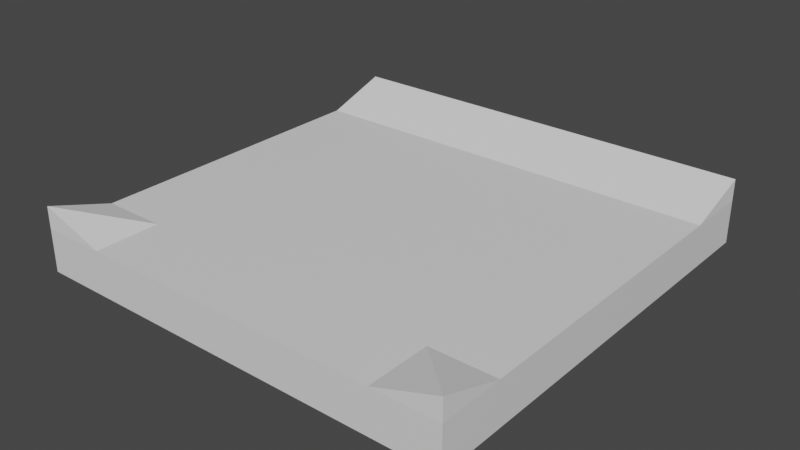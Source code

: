 # Source: tile_t_section.blend  (saved by Blender 3.5.10; exported with 4.5.12 LTS)
import bpy
from mathutils import Matrix  # noqa: F401  (used for matrix-valued properties, if any)

bpy.ops.wm.read_factory_settings(use_empty=True)
scene = bpy.context.scene
scene.name = 'Scene'

# ---- collections
col_collection = bpy.data.collections.new('Collection'); scene.collection.children.link(col_collection)

# ---- materials (node trees are filled in below, after node groups)
mat_material = bpy.data.materials.new('Material')
mat_material.alpha_threshold = 0.0
mat_material.use_transparent_shadow = False
mat_material.roughness = 0.5
mat_material.line_color = (0.0, 0.0, 0.0, 1.0)

# ---- material node trees
mat_material.use_nodes = True; mat_material.node_tree.nodes.clear()
_N = mat_material.node_tree.nodes; _L = mat_material.node_tree.links
n0 = _N.new('ShaderNodeOutputMaterial'); n0.name = 'Material Output'; n0.location = (300, 300)
n1 = _N.new('ShaderNodeBsdfPrincipled'); n1.name = 'Principled BSDF'; n1.location = (10, 300)
n1.distribution = 'GGX'
n1.subsurface_method = 'RANDOM_WALK_SKIN'
n1.inputs[3].default_value = 1.45
n1.inputs[27].default_value = (0.0, 0.0, 0.0, 1.0)
n1.inputs[28].default_value = 1.0
_L.new(n1.outputs[0], n0.inputs[0])
n0.is_active_output = True

# ---- world
world_world = bpy.data.worlds.new('World'); scene.world = world_world
world_world.use_nodes = True; world_world.node_tree.nodes.clear()
_N = world_world.node_tree.nodes; _L = world_world.node_tree.links
n0 = _N.new('ShaderNodeOutputWorld'); n0.name = 'World Output'; n0.location = (300, 300)
n1 = _N.new('ShaderNodeBackground'); n1.name = 'Background'; n1.location = (10, 300)
n1.inputs[0].default_value = (0.05088, 0.05088, 0.05088, 1.0)
_L.new(n1.outputs[0], n0.inputs[0])
n0.is_active_output = True
world_world.color = (0.05088, 0.05088, 0.05088)
world_world.use_sun_shadow = False
world_world.sun_shadow_jitter_overblur = 0.0

# ---- meshes
me_cube = bpy.data.meshes.new('Cube')
me_cube.from_pydata([(1.0, 1.0, 1.0), (1.0, 1.0, -1.0), (1.0, -1.0, 1.0), (1.0, -1.0, -1.0), (-1.0, 1.0, 1.0), (-1.0, 1.0, -1.0), (-1.0, -1.0, 1.0), (-1.0, -1.0, -1.0)], [], [(0, 4, 6, 2), (3, 2, 6, 7), (7, 6, 4, 5), (5, 1, 3, 7), (1, 0, 2, 3), (5, 4, 0, 1)])
_uv = me_cube.uv_layers.new(name='UVMap')
_uv.uv.foreach_set('vector', [0.625, 0.5, 0.875, 0.5, 0.875, 0.75, 0.625, 0.75, 0.375, 0.75, 0.625, 0.75, 0.625, 1.0, 0.375, 1.0, 0.375, 0.0, 0.625, 0.0, 0.625, 0.25, 0.375, 0.25, 0.125, 0.5, 0.375, 0.5, 0.375, 0.75, 0.125, 0.75, 0.375, 0.5, 0.625, 0.5, 0.625, 0.75, 0.375, 0.75, 0.375, 0.25, 0.625, 0.25, 0.625, 0.5, 0.375, 0.5])
me_cube.materials.append(mat_material)
me_cube.use_mirror_vertex_groups = False
me_cube.update()
me_cube_001 = bpy.data.meshes.new('Cube.001')
me_cube_001.from_pydata([(-1.0, -1.0, -1.0), (-1.0, 1.0, -1.0), (-1.0, 1.0, 1.0), (1.0, -1.0, -1.0), (1.0, 1.0, -1.0), (1.0, 1.0, 1.0)], [], [(0, 2, 1), (1, 2, 5, 4), (4, 5, 3), (1, 4, 3, 0), (5, 2, 0, 3)])
_uv = me_cube_001.uv_layers.new(name='UVMap')
_uv.uv.foreach_set('vector', [0.375, 0.0, 0.625, 0.25, 0.375, 0.25, 0.375, 0.25, 0.625, 0.25, 0.625, 0.5, 0.375, 0.5, 0.375, 0.5, 0.625, 0.5, 0.375, 0.75, 0.125, 0.5, 0.375, 0.5, 0.375, 0.75, 0.125, 0.75, 0.625, 0.5, 0.875, 0.5, 0.375, 1.0, 0.375, 0.75])
me_cube_001.update()
me_cube_006 = bpy.data.meshes.new('Cube.006')
me_cube_006.from_pydata([(-1.0, -1.0, 0.0), (1.0, -1.0, 0.0), (-1.0, 1.0, 0.0), (1.0, -1.0, 1.0), (-0.7613, 0.7613, -0.1194), (1.0, -1.0, 0.0)], [], [(2, 4, 0), (2, 0, 3), (2, 3, 1, 4), (0, 1, 3), (4, 1, 0)])
_uv = me_cube_006.uv_layers.new(name='UVMap')
_uv.uv.foreach_set('vector', [0.125, 0.5, 0.1548, 0.5298, 0.125, 0.75, 0.875, 0.5, 0.875, 0.75, 0.625, 0.75, 0.5, 0.25, 0.625, 0.75, 0.5, 0.75, 0.4851, 0.3097, 0.5, 1.0, 0.5, 0.75, 0.625, 0.75, 0.4851, 0.3097, 0.5, 0.75, 0.5, 1.0])
me_cube_006.update()
me_cube_007 = bpy.data.meshes.new('Cube.007')
me_cube_007.from_pydata([(-1.0, -1.0, 0.0), (1.0, -1.0, 0.0), (-1.0, 1.0, 0.0), (1.0, -1.0, 1.0), (-0.7613, 0.7613, -0.1194), (1.0, -1.0, 0.0)], [], [(2, 4, 0), (2, 0, 3), (2, 3, 1, 4), (0, 1, 3), (4, 1, 0)])
_uv = me_cube_007.uv_layers.new(name='UVMap')
_uv.uv.foreach_set('vector', [0.125, 0.5, 0.1548, 0.5298, 0.125, 0.75, 0.875, 0.5, 0.875, 0.75, 0.625, 0.75, 0.5, 0.25, 0.625, 0.75, 0.5, 0.75, 0.4851, 0.3097, 0.5, 1.0, 0.5, 0.75, 0.625, 0.75, 0.4851, 0.3097, 0.5, 0.75, 0.5, 1.0])
me_cube_007.update()
me_cube_008 = bpy.data.meshes.new('Cube.008')
me_cube_008.from_pydata([(-1.0, -1.0, 0.0), (1.0, -1.0, 0.0), (-1.0, 1.0, 0.0), (1.0, -1.0, 1.0), (-0.7613, 0.7613, -0.1194), (1.0, -1.0, 0.0)], [], [(2, 4, 0), (2, 0, 3), (2, 3, 1, 4), (0, 1, 3), (4, 1, 0)])
_uv = me_cube_008.uv_layers.new(name='UVMap')
_uv.uv.foreach_set('vector', [0.125, 0.5, 0.1548, 0.5298, 0.125, 0.75, 0.875, 0.5, 0.875, 0.75, 0.625, 0.75, 0.5, 0.25, 0.625, 0.75, 0.5, 0.75, 0.4851, 0.3097, 0.5, 1.0, 0.5, 0.75, 0.625, 0.75, 0.4851, 0.3097, 0.5, 0.75, 0.5, 1.0])
me_cube_008.update()
me_cube_009 = bpy.data.meshes.new('Cube.009')
me_cube_009.from_pydata([(-1.0, -1.0, 0.0), (1.0, -1.0, 0.0), (-1.0, 1.0, 0.0), (1.0, -1.0, 1.0), (-0.7613, 0.7613, -0.1194), (1.0, -1.0, 0.0)], [], [(2, 4, 0), (2, 0, 3), (2, 3, 1, 4), (0, 1, 3), (4, 1, 0)])
_uv = me_cube_009.uv_layers.new(name='UVMap')
_uv.uv.foreach_set('vector', [0.125, 0.5, 0.1548, 0.5298, 0.125, 0.75, 0.875, 0.5, 0.875, 0.75, 0.625, 0.75, 0.5, 0.25, 0.625, 0.75, 0.5, 0.75, 0.4851, 0.3097, 0.5, 1.0, 0.5, 0.75, 0.625, 0.75, 0.4851, 0.3097, 0.5, 0.75, 0.5, 1.0])
me_cube_009.update()

# ---- objects
ob_cube = bpy.data.objects.new('Cube', me_cube)
ob_cube_001 = bpy.data.objects.new('Cube.001', me_cube_001)
ob_cube_003 = bpy.data.objects.new('Cube.003', me_cube_006)
ob_cube_004 = bpy.data.objects.new('Cube.004', me_cube_007)
ob_cube_002 = bpy.data.objects.new('Cube.002', me_cube_008)
ob_cube_005 = bpy.data.objects.new('Cube.005', me_cube_009)

# ---- transforms, parenting, visibility, modifiers, constraints
ob_cube.location = (0.0, 0.0, 0.5)
ob_cube.scale = (5.0, 5.0, 0.5)
ob_cube.lock_rotations_4d = False
ob_cube.empty_display_type = 'ARROWS'
ob_cube.lineart.crease_threshold = 0.0
ob_cube_001.location = (0.0, 4.25, 1.25)
ob_cube_001.scale = (5.0, 0.75, 0.25)
ob_cube_003.location = (4.25, -4.25, 1.0)
ob_cube_003.rotation_euler = (0.0, -0.0, -1.571)
ob_cube_003.scale = (0.75, -0.75, 0.5)
ob_cube_004.location = (4.25, -4.25, 1.0)
ob_cube_004.scale = (0.75, 0.75, 0.5)
ob_cube_002.location = (-4.25, -4.25, 1.0)
ob_cube_002.rotation_euler = (0.0, -0.0, 4.712)
ob_cube_002.scale = (0.75, 0.75, 0.5)
ob_cube_005.location = (-4.25, -4.25, 1.0)
ob_cube_005.rotation_euler = (0.0, 0.0, 3.142)
ob_cube_005.scale = (0.75, -0.75, 0.5)

# ---- collection membership
col_collection.objects.link(ob_cube)
col_collection.objects.link(ob_cube_001)
col_collection.objects.link(ob_cube_003)
col_collection.objects.link(ob_cube_004)
col_collection.objects.link(ob_cube_002)
col_collection.objects.link(ob_cube_005)

# ---- scene / render settings (as saved in the file)
scene.frame_start = 1; scene.frame_end = 250; scene.frame_set(251)
scene.render.engine = 'BLENDER_EEVEE_NEXT'
scene.cycles.sampling_pattern = 'TABULATED_SOBOL'
scene.view_settings.view_transform = 'Filmic'
bpy.context.view_layer.update()

# ---- added for rendering (the .blend has no active camera and no usable light): camera, sun
cam_auto = bpy.data.cameras.new('AutoCamera')
cam_auto.lens = 50.0
cam_auto.sensor_width = 36.0
cam_auto.clip_end = 1000.0
ob_auto_camera = bpy.data.objects.new('AutoCamera', cam_auto)
scene.collection.objects.link(ob_auto_camera)
ob_auto_camera.location = (13.158, -15.7897, 11.2764)
ob_auto_camera.rotation_euler = (1.09748, -7.21219e-08, 0.694738)
scene.camera = ob_auto_camera
light_auto_sun = bpy.data.lights.new('AutoSun', 'SUN')
light_auto_sun.energy = 3.0
light_auto_sun.angle = 0.0523599
ob_auto_sun = bpy.data.objects.new('AutoSun', light_auto_sun)
scene.collection.objects.link(ob_auto_sun)
ob_auto_sun.rotation_euler = (0.872665, 0.174533, 0.523599)
bpy.context.view_layer.update()
